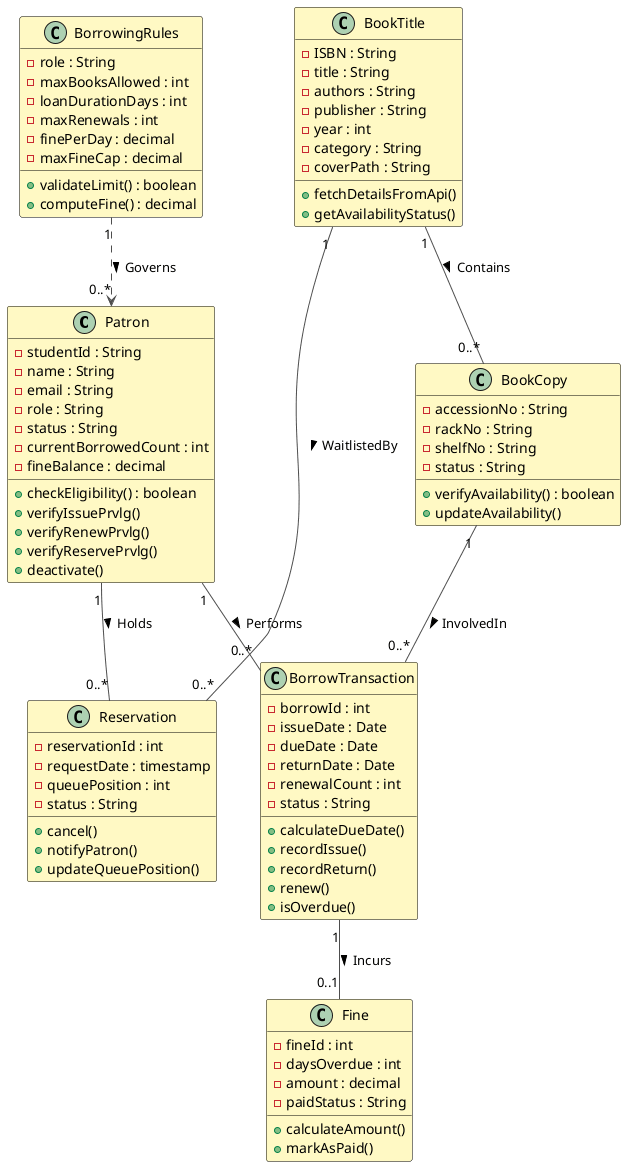

The diagram above was rendered by PlantUML. Its source (embedded in the PNG):
@startuml LMS_Class_Refined
' Refined Class Diagram for Library - analog of Fig 3.21 Banking
skinparam class {
  BackgroundColor #FFF9C4
  BorderColor Black
  ArrowColor #4D4D4D
}

class Patron {
  - studentId : String
  - name : String
  - email : String
  - role : String
  - status : String
  - currentBorrowedCount : int
  - fineBalance : decimal
  + checkEligibility() : boolean
  + verifyIssuePrvlg()
  + verifyRenewPrvlg()
  + verifyReservePrvlg()
  + deactivate()
}

class BorrowingRules {
  - role : String
  - maxBooksAllowed : int
  - loanDurationDays : int
  - maxRenewals : int
  - finePerDay : decimal
  - maxFineCap : decimal
  + validateLimit() : boolean
  + computeFine() : decimal
}

class BookTitle {
  - ISBN : String
  - title : String
  - authors : String
  - publisher : String
  - year : int
  - category : String
  - coverPath : String
  + fetchDetailsFromApi()
  + getAvailabilityStatus()
}

class BookCopy {
  - accessionNo : String
  - rackNo : String
  - shelfNo : String
  - status : String
  + verifyAvailability() : boolean
  + updateAvailability()
}

class BorrowTransaction {
  - borrowId : int
  - issueDate : Date
  - dueDate : Date
  - returnDate : Date
  - renewalCount : int
  - status : String
  + calculateDueDate()
  + recordIssue()
  + recordReturn()
  + renew()
  + isOverdue()
}

class Reservation {
  - reservationId : int
  - requestDate : timestamp
  - queuePosition : int
  - status : String
  + cancel()
  + notifyPatron()
  + updateQueuePosition()
}

class Fine {
  - fineId : int
  - daysOverdue : int
  - amount : decimal
  - paidStatus : String
  + calculateAmount()
  + markAsPaid()
}

Patron "1" -- "0..*" BorrowTransaction : Performs >
Patron "1" -- "0..*" Reservation : Holds >
BookTitle "1" -- "0..*" BookCopy : Contains >
BookCopy "1" -- "0..*" BorrowTransaction : InvolvedIn >
BookTitle "1" -- "0..*" Reservation : WaitlistedBy >
BorrowTransaction "1" -- "0..1" Fine : Incurs >
BorrowingRules "1" ..> "0..*" Patron : Governs >
@enduml